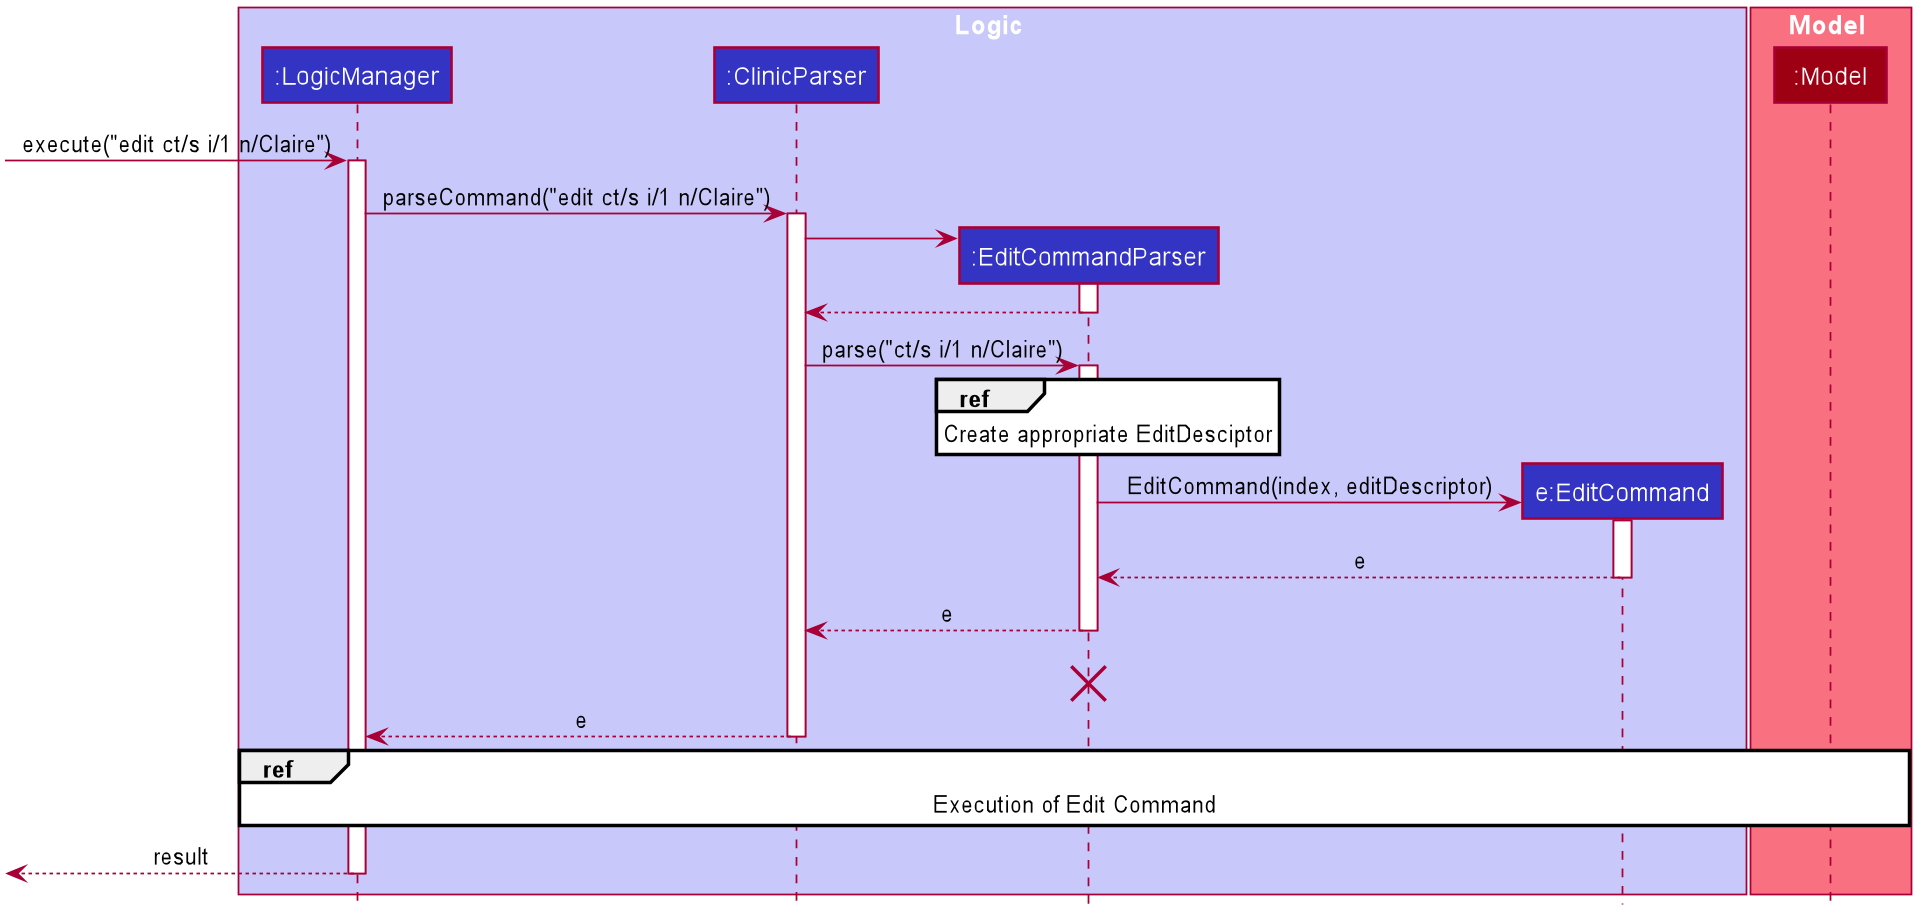

The diagram above was rendered by PlantUML. Its source (embedded in the PNG):
@startuml








skinparam BackgroundColor #FFFFFFF

skinparam Shadowing false

skinparam Class {
    FontColor #FFFFFF
    BorderThickness 1
    BorderColor #FFFFFF
    StereotypeFontColor #FFFFFF
    FontName Arial
}

skinparam Actor {
    BorderColor #000000
    Color #000000
    FontName Arial
}

skinparam Sequence {
    MessageAlign center
    BoxFontSize 15
    BoxPadding 0
    BoxFontColor #FFFFFF
    FontName Arial
}

skinparam Participant {
    FontColor #FFFFFFF
    Padding 20
}

skinparam MinClassWidth 50
skinparam ParticipantPadding 10
skinparam Shadowing false
skinparam DefaultTextAlignment center
skinparam packageStyle Rectangle

hide footbox
hide members
hide circle

box Logic #C8C8FA
participant ":LogicManager" as LogicManager #3333C4
participant ":ClinicParser" as ClinicParser #3333C4
participant ":EditCommandParser" as EditCommandParser #3333C4
participant "e:EditCommand" as EditCommand #3333C4
end box

box Model #F97181
participant ":Model" as Model #9D0012
end box

[-> LogicManager : execute("edit ct/s i/1 n/Claire")
activate LogicManager

LogicManager -> ClinicParser : parseCommand("edit ct/s i/1 n/Claire")
activate ClinicParser

create EditCommandParser
ClinicParser -> EditCommandParser
activate EditCommandParser

EditCommandParser --> ClinicParser
deactivate EditCommandParser

ClinicParser -> EditCommandParser : parse("ct/s i/1 n/Claire")
activate EditCommandParser

ref over EditCommandParser
Create appropriate EditDesciptor
end

create EditCommand
EditCommandParser -> EditCommand : EditCommand(index, editDescriptor)
activate EditCommand
EditCommand --> EditCommandParser : e
deactivate EditCommand
EditCommandParser --> ClinicParser : e
deactivate EditCommandParser
EditCommandParser -[hidden]-> ClinicParser : e
destroy EditCommandParser

ClinicParser --> LogicManager : e
deactivate ClinicParser

ref over LogicManager, Model
Execution of Edit Command
end


[<--LogicManager : result
deactivate LogicManager

@enduml